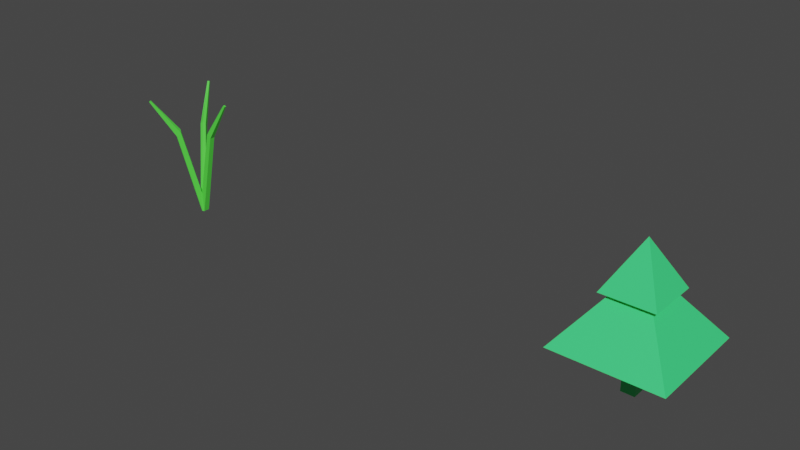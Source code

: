 # Source: grass1.blend  (saved by Blender 2.90.8; exported with 4.5.12 LTS)
import bpy
from mathutils import Matrix  # noqa: F401  (used for matrix-valued properties, if any)

bpy.ops.wm.read_factory_settings(use_empty=True)
scene = bpy.context.scene
scene.name = 'Scene'

# ---- collections
col_collection = bpy.data.collections.new('Collection'); scene.collection.children.link(col_collection)

# ---- materials (node trees are filled in below, after node groups)
mat_material = bpy.data.materials.new('Material')
mat_material.alpha_threshold = 0.0
mat_material.use_transparent_shadow = False
mat_material.diffuse_color = (1.0, 1.0, 1.0, 1.0)
mat_material.line_color = (0.0, 0.0, 0.0, 1.0)
mat_material_001 = bpy.data.materials.new('Material.001')
mat_material_001.use_transparent_shadow = False

# ---- material node trees
mat_material.use_nodes = True; mat_material.node_tree.nodes.clear()
_N = mat_material.node_tree.nodes; _L = mat_material.node_tree.links
n0 = _N.new('ShaderNodeOutputMaterial'); n0.name = 'Material Output'; n0.location = (300, 300)
n1 = _N.new('ShaderNodeBsdfPrincipled'); n1.name = 'Principled BSDF'; n1.location = (10, 300)
n1.distribution = 'GGX'
n1.subsurface_method = 'BURLEY'
n1.inputs[0].default_value = (0.09274, 0.8, 0.06307, 1.0)
n1.inputs[2].default_value = 0.4
n1.inputs[3].default_value = 1.45
n1.inputs[27].default_value = (0.0, 0.0, 0.0, 1.0)
n1.inputs[28].default_value = 1.0
_L.new(n1.outputs[0], n0.inputs[0])
n0.is_active_output = True
mat_material_001.use_nodes = True; mat_material_001.node_tree.nodes.clear()
_N = mat_material_001.node_tree.nodes; _L = mat_material_001.node_tree.links
n0 = _N.new('ShaderNodeBsdfPrincipled'); n0.name = 'Principled BSDF'; n0.location = (10, 300)
n0.distribution = 'GGX'
n0.subsurface_method = 'BURLEY'
n0.inputs[0].default_value = (0.04971, 0.8, 0.2121, 1.0)
n0.inputs[3].default_value = 1.45
n0.inputs[27].default_value = (0.0, 0.0, 0.0, 1.0)
n0.inputs[28].default_value = 1.0
n1 = _N.new('ShaderNodeOutputMaterial'); n1.name = 'Material Output'; n1.location = (300, 300)
_L.new(n0.outputs[0], n1.inputs[0])
n1.is_active_output = True

# ---- world
world_world = bpy.data.worlds.new('World'); scene.world = world_world
world_world.use_nodes = True; world_world.node_tree.nodes.clear()
_N = world_world.node_tree.nodes; _L = world_world.node_tree.links
n0 = _N.new('ShaderNodeOutputWorld'); n0.name = 'World Output'; n0.location = (300, 300)
n1 = _N.new('ShaderNodeBackground'); n1.name = 'Background'; n1.location = (10, 300)
n1.inputs[0].default_value = (0.05088, 0.05088, 0.05088, 1.0)
_L.new(n1.outputs[0], n0.inputs[0])
n0.is_active_output = True
world_world.color = (0.05088, 0.05088, 0.05088)
world_world.use_sun_shadow = False
world_world.sun_shadow_jitter_overblur = 0.0

# ---- meshes
me_grass1 = bpy.data.meshes.new('Grass1')
me_grass1.from_pydata([(0.392, -0.05994, 2.033), (0.392, 0.05994, 2.033), (0.06893, -0.06893, 0.0), (0.4926, -0.05994, 1.967), (0.06893, 0.06893, 0.0), (0.4926, 0.05994, 1.967), (0.9835, -0.02288, 2.879), (0.9835, 0.02288, 2.879), (1.022, -0.02288, 2.854), (1.022, 0.02288, 2.854), (0.03819, 0.06684, 0.4724), (0.392, -7.451e-09, 2.108), (0.9835, -3.725e-09, 2.879), (0.0004677, 0.0, 0.306), (-0.1441, 0.3694, 2.033), (-0.2479, 0.3095, 2.033), (0.02523, 0.09416, 0.0), (-0.1944, 0.4566, 1.967), (-0.09416, 0.02523, 0.0), (-0.2982, 0.3967, 1.967), (-0.4719, 0.8632, 2.879), (-0.5116, 0.8403, 2.879), (-0.4912, 0.8965, 2.854), (-0.5308, 0.8736, 2.854), (-0.07698, -0.0003502, 0.4724), (-0.196, 0.3394, 2.108), (-0.4918, 0.8517, 2.879), (-0.2479, -0.3095, 2.033), (-0.1441, -0.3694, 2.033), (-0.09416, -0.02523, 0.0), (-0.2982, -0.3967, 1.967), (0.02523, -0.09416, 0.0), (-0.1944, -0.4566, 1.967), (-0.5116, -0.8403, 2.879), (-0.4719, -0.8632, 2.879), (-0.5308, -0.8736, 2.854), (-0.4912, -0.8965, 2.854), (0.03879, -0.06649, 0.4724), (-0.196, -0.3394, 2.108), (-0.4918, -0.8517, 2.879)], [], [(0, 11, 13, 37), (2, 4, 5, 3), (0, 37, 2, 3), (11, 0, 6, 12), (0, 3, 8, 6), (5, 1, 7, 9), (5, 4, 10, 1), (1, 11, 12, 7), (10, 13, 11, 1), (3, 5, 9, 8), (12, 6, 8, 9, 7), (37, 31, 2), (14, 25, 13, 10), (16, 18, 19, 17), (14, 10, 16, 17), (25, 14, 20, 26), (14, 17, 22, 20), (19, 15, 21, 23), (19, 18, 24, 15), (15, 25, 26, 21), (24, 13, 25, 15), (17, 19, 23, 22), (26, 20, 22, 23, 21), (10, 4, 16), (27, 38, 13, 24), (29, 31, 32, 30), (27, 24, 29, 30), (38, 27, 33, 39), (27, 30, 35, 33), (32, 28, 34, 36), (32, 31, 37, 28), (28, 38, 39, 34), (37, 13, 38, 28), (30, 32, 36, 35), (39, 33, 35, 36, 34), (24, 18, 29)])
_uv = me_grass1.uv_layers.new(name='UVMap')
_uv.uv.foreach_set('vector', [0.625, 0.0, 0.625, 0.125, 0.0, 0.0, 0.0, 0.0, 0.0, 0.0, 0.0, 0.0, 0.0, 0.0, 0.625, 0.75, 0.625, 1.0, 0.0, 0.0, 0.0, 0.0, 0.625, 0.75, 0.625, 0.125, 0.625, 0.0, 0.625, 0.0, 0.625, 0.125, 0.625, 1.0, 0.625, 0.75, 0.625, 0.75, 0.625, 1.0, 0.625, 0.5, 0.625, 0.25, 0.625, 0.25, 0.625, 0.5, 0.0, 0.0, 0.0, 0.0, 0.0, 0.0, 0.625, 0.25, 0.625, 0.25, 0.625, 0.125, 0.625, 0.125, 0.625, 0.25, 0.0, 0.0, 0.0, 0.0, 0.625, 0.125, 0.625, 0.25, 0.625, 0.75, 0.625, 0.5, 0.625, 0.5, 0.625, 0.75, 0.625, 0.125, 0.625, 0.0, 0.625, 0.75, 0.625, 0.5, 0.625, 0.25, 0.0, 0.0, 0.0, 0.0, 0.0, 0.0, 0.625, 0.0, 0.625, 0.125, 0.0, 0.0, 0.0, 0.0, 0.0, 0.0, 0.0, 0.0, 0.0, 0.0, 0.625, 0.75, 0.625, 1.0, 0.0, 0.0, 0.0, 0.0, 0.625, 0.75, 0.625, 0.125, 0.625, 0.0, 0.625, 0.0, 0.625, 0.125, 0.625, 1.0, 0.625, 0.75, 0.625, 0.75, 0.625, 1.0, 0.625, 0.5, 0.625, 0.25, 0.625, 0.25, 0.625, 0.5, 0.0, 0.0, 0.0, 0.0, 0.0, 0.0, 0.625, 0.25, 0.625, 0.25, 0.625, 0.125, 0.625, 0.125, 0.625, 0.25, 0.0, 0.0, 0.0, 0.0, 0.625, 0.125, 0.625, 0.25, 0.625, 0.75, 0.625, 0.5, 0.625, 0.5, 0.625, 0.75, 0.625, 0.125, 0.625, 0.0, 0.625, 0.75, 0.625, 0.5, 0.625, 0.25, 0.0, 0.0, 0.0, 0.0, 0.0, 0.0, 0.625, 0.0, 0.625, 0.125, 0.0, 0.0, 0.0, 0.0, 0.0, 0.0, 0.0, 0.0, 0.0, 0.0, 0.625, 0.75, 0.625, 1.0, 0.0, 0.0, 0.0, 0.0, 0.625, 0.75, 0.625, 0.125, 0.625, 0.0, 0.625, 0.0, 0.625, 0.125, 0.625, 1.0, 0.625, 0.75, 0.625, 0.75, 0.625, 1.0, 0.625, 0.5, 0.625, 0.25, 0.625, 0.25, 0.625, 0.5, 0.0, 0.0, 0.0, 0.0, 0.0, 0.0, 0.625, 0.25, 0.625, 0.25, 0.625, 0.125, 0.625, 0.125, 0.625, 0.25, 0.0, 0.0, 0.0, 0.0, 0.625, 0.125, 0.625, 0.25, 0.625, 0.75, 0.625, 0.5, 0.625, 0.5, 0.625, 0.75, 0.625, 0.125, 0.625, 0.0, 0.625, 0.75, 0.625, 0.5, 0.625, 0.25, 0.0, 0.0, 0.0, 0.0, 0.0, 0.0])
me_grass1.materials.append(mat_material)
me_grass1.use_remesh_fix_poles = True
me_grass1.use_remesh_preserve_attributes = False
me_grass1.use_mirror_vertex_groups = False
me_grass1.update()
me_grass2 = bpy.data.meshes.new('Grass2')
me_grass2.from_pydata([(0.1031, 0.1031, 0.7112), (0.8225, -0.8225, 0.7112), (0.1031, -0.1031, 0.7112), (-0.1031, 0.1031, 0.0), (-0.1031, -0.1031, 0.7112), (0.8225, 0.8225, 0.7112), (-0.1031, 0.1031, 0.7112), (-0.1031, -0.1031, 0.0), (0.1031, -0.1031, 0.0), (0.1031, 0.1031, 0.0), (-0.8225, -0.8225, 0.7112), (-0.8225, 0.8225, 0.7112), (0.2578, -0.2578, 1.454), (0.2578, 0.2578, 1.454), (-0.2578, -0.2578, 1.454), (-0.2578, 0.2578, 1.454), (0.3984, -0.3984, 1.454), (0.3984, 0.3984, 1.454), (-0.3984, -0.3984, 1.454), (-0.3984, 0.3984, 1.454), (0.0, 0.0, 2.179)], [], [(6, 0, 5, 11), (2, 4, 10, 1), (5, 1, 12, 13), (0, 2, 1, 5), (4, 6, 11, 10), (7, 3, 6, 4), (3, 9, 0, 6), (9, 8, 2, 0), (8, 7, 4, 2), (3, 7, 8, 9), (13, 12, 16, 17), (11, 5, 13, 15), (10, 11, 15, 14), (1, 10, 14, 12), (18, 19, 20), (15, 13, 17, 19), (14, 15, 19, 18), (12, 14, 18, 16), (16, 18, 20), (17, 16, 20), (19, 17, 20)])
_uv = me_grass2.uv_layers.new(name='UVMap')
_uv.uv.foreach_set('vector', [0.125, 0.5, 0.375, 0.5, 0.375, 0.5, 0.125, 0.5, 0.375, 0.75, 0.125, 0.75, 0.125, 0.75, 0.375, 0.75, 0.375, 0.5, 0.375, 0.75, 0.375, 0.75, 0.375, 0.5, 0.375, 0.5, 0.375, 0.75, 0.375, 0.75, 0.375, 0.5, 0.125, 0.75, 0.125, 0.5, 0.125, 0.5, 0.125, 0.75, 0.125, 0.75, 0.125, 0.5, 0.125, 0.5, 0.125, 0.75, 0.125, 0.5, 0.375, 0.5, 0.375, 0.5, 0.125, 0.5, 0.375, 0.5, 0.375, 0.75, 0.375, 0.75, 0.375, 0.5, 0.375, 0.75, 0.125, 0.75, 0.125, 0.75, 0.375, 0.75, 0.125, 0.5, 0.125, 0.75, 0.375, 0.75, 0.375, 0.5, 0.375, 0.5, 0.375, 0.75, 0.375, 0.75, 0.375, 0.5, 0.125, 0.5, 0.375, 0.5, 0.375, 0.5, 0.125, 0.5, 0.125, 0.75, 0.125, 0.5, 0.125, 0.5, 0.125, 0.75, 0.375, 0.75, 0.125, 0.75, 0.125, 0.75, 0.375, 0.75, 0.125, 0.75, 0.125, 0.5, 0.125, 0.75, 0.125, 0.5, 0.375, 0.5, 0.375, 0.5, 0.125, 0.5, 0.125, 0.75, 0.125, 0.5, 0.125, 0.5, 0.125, 0.75, 0.375, 0.75, 0.125, 0.75, 0.125, 0.75, 0.375, 0.75, 0.375, 0.75, 0.125, 0.75, 0.375, 0.75, 0.375, 0.5, 0.375, 0.75, 0.375, 0.5, 0.125, 0.5, 0.375, 0.5, 0.125, 0.5])
me_grass2.materials.append(mat_material_001)
me_grass2.use_remesh_fix_poles = True
me_grass2.use_remesh_preserve_attributes = False
me_grass2.use_mirror_vertex_groups = False
me_grass2.update()

# ---- objects
ob_cube = bpy.data.objects.new('Cube', me_grass1)
ob_cube_001 = bpy.data.objects.new('Cube.001', me_grass2)
ob_empty = bpy.data.objects.new('Empty', None)

# ---- transforms, parenting, visibility, modifiers, constraints
ob_cube.location = (-2.0, 0.0, 0.0)
ob_cube.scale = (0.3481, 0.3481, 0.3481)
ob_cube.lineart.crease_threshold = 0.0
ob_cube_001.location = (2.0, 0.0, 0.0)
ob_cube_001.scale = (0.5, 0.5, 0.5)
ob_cube_001.lineart.crease_threshold = 0.0
ob_empty.location = (-2.0, 0.0, 0.0)
ob_empty.rotation_euler = (0.0, -0.0, 2.094)
ob_empty.lineart.crease_threshold = 0.0

# ---- collection membership
col_collection.objects.link(ob_cube)
col_collection.objects.link(ob_cube_001)
col_collection.objects.link(ob_empty)

# ---- scene / render settings (as saved in the file)
scene.frame_start = 1; scene.frame_end = 250; scene.frame_set(0)
scene.render.engine = 'BLENDER_EEVEE_NEXT'
scene.cycles.use_denoising = False
scene.cycles.samples = 128
scene.cycles.sampling_pattern = 'TABULATED_SOBOL'
scene.cycles.use_adaptive_sampling = False
scene.cycles.use_light_tree = False
scene.view_settings.view_transform = 'Filmic'
bpy.context.view_layer.update()

# ---- added for rendering (the .blend has no active camera and no usable light): camera, sun
cam_auto = bpy.data.cameras.new('AutoCamera')
cam_auto.lens = 50.0
cam_auto.sensor_width = 36.0
cam_auto.clip_end = 1000.0
ob_auto_camera = bpy.data.objects.new('AutoCamera', cam_auto)
scene.collection.objects.link(ob_auto_camera)
ob_auto_camera.location = (4.54926, -5.32323, 4.09365)
ob_auto_camera.rotation_euler = (1.09748, -7.21219e-08, 0.694738)
scene.camera = ob_auto_camera
light_auto_sun = bpy.data.lights.new('AutoSun', 'SUN')
light_auto_sun.energy = 3.0
light_auto_sun.angle = 0.0523599
ob_auto_sun = bpy.data.objects.new('AutoSun', light_auto_sun)
scene.collection.objects.link(ob_auto_sun)
ob_auto_sun.rotation_euler = (0.872665, 0.174533, 0.523599)
bpy.context.view_layer.update()
